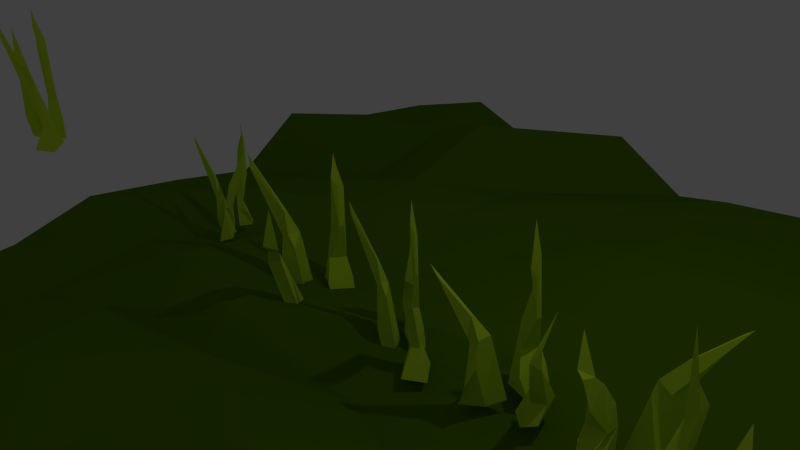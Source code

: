 # Source: grass.blend  (saved by Blender 2.72.0; exported with 4.5.12 LTS)
import bpy
from mathutils import Matrix  # noqa: F401  (used for matrix-valued properties, if any)

bpy.ops.wm.read_factory_settings(use_empty=True)
scene = bpy.context.scene
scene.name = 'Scene'

# ---- collections
col_collection_1 = bpy.data.collections.new('Collection 1'); scene.collection.children.link(col_collection_1)

# ---- materials (node trees are filled in below, after node groups)
mat_grass2 = bpy.data.materials.new('grass2')
mat_grass2.alpha_threshold = 0.0
mat_grass2.use_transparent_shadow = False
mat_grass2.diffuse_color = (0.09263, 0.1989, 0.0007753, 1.0)
mat_grass2.roughness = 0.5
mat_grass2.specular_intensity = 0.0
mat_grass1 = bpy.data.materials.new('grass1')
mat_grass1.alpha_threshold = 0.0
mat_grass1.use_transparent_shadow = False
mat_grass1.diffuse_color = (0.5496, 0.8, 0.03116, 1.0)
mat_grass1.roughness = 0.5
mat_grass1.specular_intensity = 0.0

# ---- material node trees

# ---- world
world_world = bpy.data.worlds.new('World'); scene.world = world_world
world_world.color = (0.05088, 0.05088, 0.05088)
world_world.use_sun_shadow = False
world_world.sun_shadow_jitter_overblur = 0.0
world_world.cycles.sampling_method = 'MANUAL'
world_world.cycles.sample_map_resolution = 256

# ---- cameras
cam_camera = bpy.data.cameras.new('Camera')
cam_camera.clip_end = 100.0
cam_camera.lens = 35.0
cam_camera.sensor_width = 32.0
cam_camera.sensor_height = 18.0
cam_camera.ortho_scale = 7.314
cam_camera.dof.focus_distance = 0.0
cam_camera.dof.aperture_fstop = 128.0

# ---- lights
light_lamp = bpy.data.lights.new('Lamp', 'POINT')
light_lamp.transmission_factor = 0.0
light_lamp.cutoff_distance = 30.0
light_lamp.energy = 100.0
light_lamp.shadow_buffer_clip_start = 1.001
light_lamp.shadow_soft_size = 0.1
light_lamp.shadow_maximum_resolution = 0.006
light_lamp.use_absolute_resolution = True
light_lamp.cycles.use_multiple_importance_sampling = False

# ---- meshes
me_cube_039 = bpy.data.meshes.new('Cube.039')
me_cube_039.from_pydata([(-0.1755, -0.1514, -1.0), (-0.1755, 0.1514, -1.0), (0.1755, 0.1514, -1.0), (0.1755, -0.1514, -1.0), (-0.04178, -0.0193, 1.0), (0.1374, 0.009412, -0.1021), (0.03427, 0.1325, -0.4726), (0.191, 0.1552, -0.2371), (0.1948, 0.06371, 0.07624), (0.9528, -0.4492, -1.0), (0.6531, -0.4063, -1.0), (0.7028, -0.05881, -1.0), (1.003, -0.1017, -1.0), (0.841, -0.2981, 1.0), (0.838, -0.1166, -0.1021), (0.7015, -0.2013, -0.4726), (0.7012, -0.04296, -0.2371), (0.7923, -0.05214, 0.07624), (0.6698, 0.2567, -1.0), (0.4559, 0.04223, -1.0), (0.2074, 0.2901, -1.0), (0.4212, 0.5045, -1.0), (0.4818, 0.2575, 1.0), (0.3346, 0.3638, -0.1021), (0.3208, 0.2038, -0.4726), (0.1938, 0.2983, -0.2371), (0.2556, 0.3658, 0.07624)], [], [(5, 6, 1, 0), (6, 7, 2, 1), (7, 8, 3, 2), (8, 5, 0, 3), (0, 1, 2, 3), (4, 6, 5), (4, 7, 6), (4, 8, 7), (4, 5, 8), (14, 15, 10, 9), (15, 16, 11, 10), (16, 17, 12, 11), (17, 14, 9, 12), (9, 10, 11, 12), (13, 15, 14), (13, 16, 15), (13, 17, 16), (13, 14, 17), (23, 24, 19, 18), (24, 25, 20, 19), (25, 26, 21, 20), (26, 23, 18, 21), (18, 19, 20, 21), (22, 24, 23), (22, 25, 24), (22, 26, 25), (22, 23, 26)])
me_cube_039.materials.append(mat_grass2)
me_cube_039.use_remesh_preserve_volume = False
me_cube_039.use_remesh_preserve_attributes = False
me_cube_039.use_mirror_vertex_groups = False
me_cube_039.update()
me_cube_036 = bpy.data.meshes.new('Cube.036')
me_cube_036.from_pydata([(-0.1755, -0.1514, -1.0), (-0.1755, 0.1514, -1.0), (0.1755, 0.1514, -1.0), (0.1755, -0.1514, -1.0), (-0.04178, -0.0193, 1.0), (0.1374, 0.009412, -0.1021), (0.03427, 0.1325, -0.4726), (0.191, 0.1552, -0.2371), (0.1948, 0.06371, 0.07624)], [], [(5, 6, 1, 0), (6, 7, 2, 1), (7, 8, 3, 2), (8, 5, 0, 3), (0, 1, 2, 3), (4, 6, 5), (4, 7, 6), (4, 8, 7), (4, 5, 8)])
me_cube_036.materials.append(mat_grass1)
me_cube_036.use_remesh_preserve_volume = False
me_cube_036.use_remesh_preserve_attributes = False
me_cube_036.use_mirror_vertex_groups = False
me_cube_036.update()
me_cube_035 = bpy.data.meshes.new('Cube.035')
me_cube_035.from_pydata([(-0.1755, -0.1514, -1.0), (-0.1755, 0.1514, -1.0), (0.1755, 0.1514, -1.0), (0.1755, -0.1514, -1.0), (-0.04178, -0.0193, 1.0), (0.1374, 0.009412, -0.1021), (0.03427, 0.1325, -0.4726), (0.191, 0.1552, -0.2371), (0.1948, 0.06371, 0.07624)], [], [(5, 6, 1, 0), (6, 7, 2, 1), (7, 8, 3, 2), (8, 5, 0, 3), (0, 1, 2, 3), (4, 6, 5), (4, 7, 6), (4, 8, 7), (4, 5, 8)])
me_cube_035.materials.append(mat_grass1)
me_cube_035.use_remesh_preserve_volume = False
me_cube_035.use_remesh_preserve_attributes = False
me_cube_035.use_mirror_vertex_groups = False
me_cube_035.update()
me_cube_034 = bpy.data.meshes.new('Cube.034')
me_cube_034.from_pydata([(-0.1755, -0.1514, -1.0), (-0.1755, 0.1514, -1.0), (0.1755, 0.1514, -1.0), (0.1755, -0.1514, -1.0), (-0.04178, -0.0193, 1.0), (0.1374, 0.009412, -0.1021), (0.03427, 0.1325, -0.4726), (0.191, 0.1552, -0.2371), (0.1948, 0.06371, 0.07624)], [], [(5, 6, 1, 0), (6, 7, 2, 1), (7, 8, 3, 2), (8, 5, 0, 3), (0, 1, 2, 3), (4, 6, 5), (4, 7, 6), (4, 8, 7), (4, 5, 8)])
me_cube_034.materials.append(mat_grass1)
me_cube_034.use_remesh_preserve_volume = False
me_cube_034.use_remesh_preserve_attributes = False
me_cube_034.use_mirror_vertex_groups = False
me_cube_034.update()
me_cube_027 = bpy.data.meshes.new('Cube.027')
me_cube_027.from_pydata([(-0.1888, -0.03147, -1.264), (0.09549, -0.1237, -0.1402), (-0.164, -0.08745, -0.7927), (0.01113, 0.019, -1.396), (-0.2515, -0.0002735, 1.344), (0.02601, -0.06567, 0.09985), (-0.05589, -0.02908, 0.03874), (0.02478, -0.03295, 0.5211), (-0.1816, 0.1261, -1.219), (0.0752, 0.1078, -0.1605), (-0.1862, 0.03074, -0.7864), (0.06716, 0.1477, -1.397), (-0.2519, 0.02119, 1.584), (0.0861, 0.07262, 0.0472), (-0.0338, 0.1152, 0.07768), (0.0368, 0.01443, 0.4593)], [], [(5, 6, 2, 1), (1, 2, 0, 3), (7, 4, 6, 5), (13, 9, 10, 14), (9, 11, 8, 10), (15, 13, 14, 12), (0, 8, 11, 3), (7, 15, 12, 4), (2, 10, 8, 0), (3, 11, 9, 1), (6, 14, 10, 2), (1, 9, 13, 5), (5, 13, 15, 7), (4, 12, 14, 6)])
me_cube_027.materials.append(mat_grass1)
me_cube_027.use_remesh_preserve_volume = False
me_cube_027.use_remesh_preserve_attributes = False
me_cube_027.use_mirror_vertex_groups = False
me_cube_027.update()
me_cube_026 = bpy.data.meshes.new('Cube.026')
me_cube_026.from_pydata([(-0.2899, -0.05442, -0.9444), (0.09262, -0.09124, 0.6596), (-0.1696, -0.025, 0.2028), (0.2892, -0.02414, -0.9544), (-0.1935, -0.00243, 0.7798), (0.2963, -0.03857, 0.05566), (0.05326, -0.05298, -0.3397), (-0.1408, -0.01748, 1.042), (-0.1015, -0.06946, -0.5954), (0.3614, -0.02985, -0.4651), (-0.2837, 0.1099, -0.9458), (-0.07942, 0.04923, 0.5015), (-0.1761, 0.01133, 0.2067), (0.3228, 0.1568, -0.9381), (-0.152, 0.03717, 0.8941), (0.3188, 0.02494, -0.01656), (0.07863, 0.07831, -0.3187), (-0.09533, -0.008851, 1.193), (-0.1363, 0.1491, -0.6055), (0.3443, 0.07798, -0.4511)], [], [(7, 4, 2, 1), (9, 8, 0, 3), (1, 2, 6, 5), (5, 6, 8, 9), (17, 11, 12, 14), (19, 13, 10, 18), (11, 15, 16, 12), (15, 19, 18, 16), (9, 19, 15, 5), (8, 18, 10, 0), (0, 10, 13, 3), (7, 17, 14, 4), (2, 12, 16, 6), (3, 13, 19, 9), (6, 16, 18, 8), (1, 11, 17, 7), (5, 15, 11, 1), (4, 14, 12, 2)])
me_cube_026.materials.append(mat_grass1)
me_cube_026.use_remesh_preserve_volume = False
me_cube_026.use_remesh_preserve_attributes = False
me_cube_026.use_mirror_vertex_groups = False
me_cube_026.update()
me_cube_025 = bpy.data.meshes.new('Cube.025')
me_cube_025.from_pydata([(-2.385, -2.392, -0.9846), (-2.372, 2.256, -0.9758), (2.491, 2.321, -1.033), (2.326, -2.301, -1.014), (4.838, -1.071, 0.6962), (5.716, 0.2159, 1.314), (3.542, 0.184, 0.5694), (1.596, -1.698, 0.4057), (-1.894, -0.8398, -0.5018), (-1.923, 0.836, -0.6089), (-0.2615, 0.6499, -0.6171), (-0.2903, -0.8144, -0.6149), (-0.4323, -2.117, 0.2724), (-0.41, -1.208, 0.2772), (0.81, -0.5997, 0.2013), (0.4457, -2.204, 0.1442)], [], [(9, 1, 0), (9, 10, 2), (11, 3, 2), (8, 0, 3), (1, 2, 3), (6, 5, 4), (13, 9, 8), (14, 10, 9), (15, 11, 10), (15, 12, 8), (5, 13, 12), (6, 14, 13), (7, 15, 14), (7, 4, 12), (8, 9, 0), (1, 9, 2), (10, 11, 2), (11, 8, 3), (0, 1, 3), (7, 6, 4), (12, 13, 8), (13, 14, 9), (14, 15, 10), (11, 15, 8), (4, 5, 12), (5, 6, 13), (6, 7, 14), (15, 7, 12)])
me_cube_025.materials.append(mat_grass1)
me_cube_025.use_remesh_preserve_volume = False
me_cube_025.use_remesh_preserve_attributes = False
me_cube_025.use_mirror_vertex_groups = False
me_cube_025.update()
me_cube_024 = bpy.data.meshes.new('Cube.024')
me_cube_024.from_pydata([(-0.05707, -0.06417, -0.7846), (0.1615, -0.05694, -0.06566), (-0.04965, -0.1232, -0.5007), (0.1268, 0.08549, -0.8266), (-0.3649, -0.1851, 0.7512), (0.0461, -0.05026, 0.06405), (-0.0448, -0.05527, 0.01271), (-0.007441, -0.0407, 0.3138), (-0.1252, 0.07792, -0.7571), (0.03891, 0.1405, -0.0814), (-0.1252, -0.02894, -0.501), (0.1234, 0.228, -0.8168), (-0.3964, -0.1769, 0.8938), (0.04692, 0.1051, 0.04386), (-0.09189, 0.08257, 0.03988), (-0.01161, 0.01029, 0.2794), (0.5804, 0.4219, -0.7823), (0.347, 0.4934, 0.5478), (0.4755, 0.3679, 0.1651), (0.2249, 0.5251, -0.7927), (0.4685, 0.3108, 0.641), (0.211, 0.503, 0.04426), (0.3678, 0.4782, -0.2819), (0.4407, 0.3312, 0.8592), (0.4713, 0.4715, -0.4923), (0.1772, 0.5294, -0.3873), (0.4942, 0.2224, -0.795), (0.3802, 0.2866, 0.407), (0.461, 0.3217, 0.1657), (0.114, 0.3113, -0.792), (0.4223, 0.2677, 0.7328), (0.1671, 0.4337, -0.02001), (0.2865, 0.3228, -0.2738), (0.4071, 0.3254, 0.9836), (0.3821, 0.1961, -0.5162), (0.1328, 0.3928, -0.3834), (0.1957, -0.3466, -0.7705), (0.5366, -0.08751, -0.7642), (0.8134, -0.4399, -0.8049), (0.4659, -0.6863, -0.7919), (0.6964, -0.8014, 0.4325), (0.8397, -0.7937, 0.8749), (0.7158, -0.6363, 0.3417), (0.4691, -0.5992, 0.2245), (0.3367, -0.2957, -0.4249), (0.4577, -0.1998, -0.5016), (0.5371, -0.3319, -0.5074), (0.4283, -0.4117, -0.5059), (0.325, -0.4741, 0.1291), (0.3928, -0.425, 0.1326), (0.5056, -0.4802, 0.07826), (0.3677, -0.5433, 0.03744)], [], [(5, 6, 2, 1), (1, 2, 0, 3), (7, 4, 6, 5), (13, 9, 10, 14), (9, 11, 8, 10), (15, 13, 14, 12), (0, 8, 11, 3), (7, 15, 12, 4), (2, 10, 8, 0), (3, 11, 9, 1), (6, 14, 10, 2), (1, 9, 13, 5), (5, 13, 15, 7), (4, 12, 14, 6), (23, 20, 18, 17), (25, 24, 16, 19), (17, 18, 22, 21), (21, 22, 24, 25), (33, 27, 28, 30), (35, 29, 26, 34), (27, 31, 32, 28), (31, 35, 34, 32), (25, 35, 31, 21), (24, 34, 26, 16), (16, 26, 29, 19), (23, 33, 30, 20), (18, 28, 32, 22), (19, 29, 35, 25), (22, 32, 34, 24), (17, 27, 33, 23), (21, 31, 27, 17), (20, 30, 28, 18), (45, 37, 36), (45, 46, 38), (47, 39, 38), (44, 36, 39), (37, 38, 39), (42, 41, 40), (49, 45, 44), (50, 46, 45), (51, 47, 46), (51, 48, 44), (41, 49, 48), (42, 50, 49), (43, 51, 50), (43, 40, 48), (44, 45, 36), (37, 45, 38), (46, 47, 38), (47, 44, 39), (36, 37, 39), (43, 42, 40), (48, 49, 44), (49, 50, 45), (50, 51, 46), (47, 51, 44), (40, 41, 48), (41, 42, 49), (42, 43, 50), (51, 43, 48)])
me_cube_024.materials.append(mat_grass1)
me_cube_024.use_remesh_preserve_volume = False
me_cube_024.use_remesh_preserve_attributes = False
me_cube_024.use_mirror_vertex_groups = False
me_cube_024.update()
me_plane = bpy.data.meshes.new('Plane')
me_plane.from_pydata([(-0.9878, -0.9916, 0.008538), (1.019, -1.084, 0.01346), (-0.9531, 0.9524, -0.01817), (0.9551, 1.059, -0.00804), (-1.051, 0.8174, -0.03513), (-1.05, 0.5298, 0.0536), (-1.038, 0.3442, -0.05968), (-1.008, 0.1181, 0.0009945), (-0.9848, -0.1278, 0.0522), (-1.001, -0.3188, -0.007327), (-0.9775, -0.6444, -0.01184), (-0.9935, -0.7803, -0.01066), (-0.7791, -0.9988, -0.001769), (-0.5445, -1.011, 0.0009078), (-0.3481, -0.965, -0.02033), (-0.1048, -1.047, -0.06047), (0.1154, -1.058, -0.03968), (0.3689, -1.017, 0.01225), (0.5127, -0.9818, 0.01883), (0.7374, -1.044, 0.009314), (1.029, -0.7436, 0.01226), (0.9362, -0.5334, -0.06833), (0.9913, -0.3226, 0.02938), (1.023, -0.1178, -0.03175), (1.065, 0.03848, 0.01496), (0.995, 0.3263, 0.01226), (1.003, 0.555, 0.005811), (0.9439, 0.7508, 0.04794), (0.7684, 0.9949, 0.02614), (0.5931, 0.9804, -0.01088), (0.3329, 0.9976, 0.001543), (0.07447, 0.9545, -0.00876), (-0.07536, 1.012, -0.06437), (-0.2822, 1.049, 0.03152), (-0.5616, 0.9853, -0.02582), (-0.7667, 1.03, 0.01675), (-0.7722, -0.7877, -0.01046), (-0.8283, -0.5644, -0.02015), (-0.7823, -0.3686, -0.02481), (-0.7779, -0.1111, 2.361e-05), (-0.7222, 0.1687, 0.04928), (-0.7769, 0.3321, -1.964e-08), (-0.7471, 0.5173, -0.0697), (-0.7146, 0.8234, 0.01238), (-0.4952, -0.817, 0.04094), (-0.5238, -0.5633, 0.03939), (-0.6047, -0.3053, -0.002958), (-0.5918, -0.1328, 0.04945), (-0.5549, 0.1121, 0.02222), (-0.4921, 0.3278, 0.02804), (-0.5211, 0.5044, 0.02009), (-0.5669, 0.798, 0.06411), (-0.2951, -0.8221, -0.05451), (-0.2742, -0.5625, -0.009649), (-0.3316, -0.2467, -0.00625), (-0.3385, -0.1723, 0.05798), (-0.3305, 0.09821, -0.0006133), (-0.3796, 0.3503, 0.006849), (-0.3363, 0.557, -0.001185), (-0.3483, 0.7484, -0.048), (-0.1128, -0.8276, -0.03105), (-0.05251, -0.526, 0.06982), (-0.05864, -0.3327, -0.01265), (-0.0791, -0.1069, -0.06397), (-0.0446, 0.08033, 0.01956), (-0.1533, 0.367, -0.009421), (-0.1065, 0.5732, -0.007584), (-0.07966, 0.8278, -0.01565), (0.126, -0.7443, 0.02789), (0.1562, -0.4998, -0.003348), (0.1497, -0.2951, -0.03263), (0.1126, -0.1642, -0.06912), (0.1444, 0.129, 0.004318), (0.1201, 0.2979, 0.009448), (0.08073, 0.5453, 0.02732), (0.1055, 0.8504, -0.001629), (0.2836, -0.7751, -0.001039), (0.3033, -0.5202, 0.07118), (0.2921, -0.3673, 0.01141), (0.3418, -0.07188, 0.01823), (0.3493, 0.04234, -0.02965), (0.3383, 0.3311, 0.007158), (0.4191, 0.5939, 0.02294), (0.3431, 0.7827, 0.002954), (0.5196, -0.8083, -0.02963), (0.473, -0.5972, 0.0134), (0.5582, -0.3032, -0.03522), (0.6206, -0.186, 0.01143), (0.5666, 0.08813, 0.0132), (0.5921, 0.3644, 0.009095), (0.5435, 0.5474, 0.006302), (0.5773, 0.8625, -0.01217), (0.7811, -0.7612, 0.006831), (0.7558, -0.5545, -0.01465), (0.7801, -0.3068, -0.002889), (0.7777, -0.1394, 0.008941), (0.7819, 0.04276, -0.0104), (0.7534, 0.3035, -0.01004), (0.7598, 0.5289, 0.04262), (0.7864, 0.794, -0.09124)], [], [(99, 27, 3, 28), (4, 43, 35, 2), (43, 51, 34, 35), (51, 59, 33, 34), (59, 67, 32, 33), (67, 75, 31, 32), (75, 83, 30, 31), (83, 91, 29, 30), (91, 99, 28, 29), (0, 12, 36, 11), (11, 36, 37, 10), (10, 37, 38, 9), (9, 38, 39, 8), (8, 39, 40, 7), (7, 40, 41, 6), (6, 41, 42, 5), (5, 42, 43, 4), (12, 13, 44, 36), (36, 44, 45, 37), (37, 45, 46, 38), (38, 46, 47, 39), (39, 47, 48, 40), (40, 48, 49, 41), (41, 49, 50, 42), (42, 50, 51, 43), (13, 14, 52, 44), (44, 52, 53, 45), (45, 53, 54, 46), (46, 54, 55, 47), (47, 55, 56, 48), (48, 56, 57, 49), (49, 57, 58, 50), (50, 58, 59, 51), (14, 15, 60, 52), (52, 60, 61, 53), (53, 61, 62, 54), (54, 62, 63, 55), (55, 63, 64, 56), (56, 64, 65, 57), (57, 65, 66, 58), (58, 66, 67, 59), (15, 16, 68, 60), (60, 68, 69, 61), (61, 69, 70, 62), (62, 70, 71, 63), (63, 71, 72, 64), (64, 72, 73, 65), (65, 73, 74, 66), (66, 74, 75, 67), (16, 17, 76, 68), (68, 76, 77, 69), (69, 77, 78, 70), (70, 78, 79, 71), (71, 79, 80, 72), (72, 80, 81, 73), (73, 81, 82, 74), (74, 82, 83, 75), (17, 18, 84, 76), (76, 84, 85, 77), (77, 85, 86, 78), (78, 86, 87, 79), (79, 87, 88, 80), (80, 88, 89, 81), (81, 89, 90, 82), (82, 90, 91, 83), (18, 19, 92, 84), (84, 92, 93, 85), (85, 93, 94, 86), (86, 94, 95, 87), (87, 95, 96, 88), (88, 96, 97, 89), (89, 97, 98, 90), (90, 98, 99, 91), (19, 1, 20, 92), (92, 20, 21, 93), (93, 21, 22, 94), (94, 22, 23, 95), (95, 23, 24, 96), (96, 24, 25, 97), (97, 25, 26, 98), (98, 26, 27, 99)])
me_plane.materials.append(mat_grass2)
me_plane.use_remesh_preserve_volume = False
me_plane.use_remesh_preserve_attributes = False
me_plane.use_mirror_vertex_groups = False
me_plane.update()
me_cube_018 = bpy.data.meshes.new('Cube.018')
me_cube_018.from_pydata([(0.2558, 0.7416, -0.9183), (0.1778, 0.5449, 1.071), (0.3168, 0.6522, 0.4616), (0.1079, 0.4619, -0.9296), (0.384, 0.6253, 1.224), (0.1431, 0.4336, 0.0609), (0.1834, 0.5656, -0.3257), (0.3642, 0.5982, 1.572), (0.202, 0.6544, -0.5754), (0.1053, 0.4165, -0.4498), (0.408, 0.635, -0.9282), (0.3838, 0.538, 0.8516), (0.3591, 0.6286, 0.4641), (0.2683, 0.3319, -0.9232), (0.4194, 0.5696, 1.372), (0.1922, 0.3858, -0.0132), (0.2999, 0.4705, -0.3121), (0.3664, 0.5619, 1.771), (0.4172, 0.5323, -0.5968), (0.2123, 0.3555, -0.4418), (0.4409, 0.02999, -1.057), (0.2773, 0.007515, -0.3319), (0.4383, 0.1028, -0.7647), (0.2948, -0.1683, -1.114), (0.8183, 0.3253, 1.131), (0.4011, 0.04031, -0.1928), (0.4857, 0.06676, -0.2404), (0.4732, 0.06084, 0.4167), (0.5452, -0.08813, -1.029), (0.4459, -0.1524, -0.3468), (0.5361, 0.03157, -0.7635), (0.3344, -0.3055, -1.108), (0.861, 0.3347, 1.355), (0.4377, -0.1124, -0.2178), (0.5682, -0.05296, -0.2138), (0.4877, 0.01023, 0.3613), (0.005492, -0.0325, -1.045), (0.1694, -0.05293, -0.2196), (-0.01078, -0.1035, -0.7122), (0.1978, 0.1214, -1.11), (-0.4352, -0.2206, 1.205), (0.04125, -0.05272, -0.06133), (-0.04723, -0.0565, -0.1155), (-0.03368, -0.05399, 0.4899), (-0.06482, 0.1085, -1.013), (0.04768, 0.145, -0.2366), (-0.08686, -0.009513, -0.7108), (0.1948, 0.2642, -1.103), (-0.4789, -0.2187, 1.428), (0.04524, 0.1043, -0.08978), (-0.09612, 0.08043, -0.08518), (-0.03462, -0.001353, 0.4345)], [], [(7, 4, 2, 1), (9, 8, 0, 3), (1, 2, 6, 5), (5, 6, 8, 9), (17, 11, 12, 14), (19, 13, 10, 18), (11, 15, 16, 12), (15, 19, 18, 16), (9, 19, 15, 5), (8, 18, 10, 0), (0, 10, 13, 3), (7, 17, 14, 4), (2, 12, 16, 6), (3, 13, 19, 9), (6, 16, 18, 8), (1, 11, 17, 7), (5, 15, 11, 1), (4, 14, 12, 2), (25, 26, 22, 21), (21, 22, 20, 23), (27, 24, 26, 25), (33, 29, 30, 34), (29, 31, 28, 30), (35, 33, 34, 32), (20, 28, 31, 23), (27, 35, 32, 24), (22, 30, 28, 20), (23, 31, 29, 21), (26, 34, 30, 22), (21, 29, 33, 25), (25, 33, 35, 27), (24, 32, 34, 26), (41, 42, 38, 37), (37, 38, 36, 39), (43, 40, 42, 41), (49, 45, 46, 50), (45, 47, 44, 46), (51, 49, 50, 48), (36, 44, 47, 39), (43, 51, 48, 40), (38, 46, 44, 36), (39, 47, 45, 37), (42, 50, 46, 38), (37, 45, 49, 41), (41, 49, 51, 43), (40, 48, 50, 42)])
me_cube_018.materials.append(mat_grass1)
me_cube_018.use_remesh_preserve_volume = False
me_cube_018.use_remesh_preserve_attributes = False
me_cube_018.use_mirror_vertex_groups = False
me_cube_018.update()
me_cube_013 = bpy.data.meshes.new('Cube.013')
me_cube_013.from_pydata([(0.5023, -0.04443, -0.522), (0.3609, 0.06245, -0.2844), (0.4468, 0.04385, -0.3781), (0.3234, 0.01033, -0.504), (0.5506, -0.06086, 0.08135), (0.3311, 0.07387, -0.143), (0.3853, 0.02726, -0.1765), (0.3599, 0.0275, -0.05665), (0.427, -0.1617, -0.5065), (0.2381, 0.01601, -0.1914), (0.4166, -0.0949, -0.3894), (0.1767, 0.03575, -0.4582), (0.585, -0.1059, 0.1123), (0.2475, 0.03028, -0.1436), (0.3352, -0.03667, -0.1668), (0.3361, 0.01084, -0.06823), (-0.01815, -0.1567, -0.4703), (0.02626, 0.01025, -0.04035), (-0.04874, -0.06705, -0.1546), (0.1411, 0.08838, -0.474), (-0.09874, -0.05048, 0.003821), (0.1201, 0.1045, -0.1942), (0.06946, -0.008005, -0.303), (-0.02694, -0.009162, 0.0007759), (0.005463, -0.05156, -0.3675), (0.152, 0.1239, -0.3384), (-0.102, -0.0344, -0.478), (-0.04478, 0.01513, -0.06004), (-0.01739, -0.01905, -0.1849), (-0.01876, 0.2094, -0.4779), (-0.1267, -0.008181, 0.03359), (0.03943, 0.1256, -0.2381), (-0.04656, 0.08042, -0.3033), (-0.09339, 0.07899, 0.2005), (-0.07627, 0.08115, -0.4036), (0.04452, 0.1816, -0.3396), (0.3193, 0.08499, -0.481), (0.05097, 0.1302, -0.481), (0.1901, 0.3636, -0.481), (0.3388, 0.338, -0.481), (0.2797, 0.3508, 0.2644), (0.297, 0.2617, 0.4131), (0.2405, 0.4037, 0.1598), (0.3545, 0.441, 0.09362), (0.2791, 0.05314, -0.2768), (0.1073, 0.1237, -0.3206), (0.1859, 0.2342, -0.3239), (0.2852, 0.2278, -0.323), (0.3241, 0.364, 0.08591), (0.2626, 0.2744, 0.04116), (0.2378, 0.3975, 0.01018), (0.3293, 0.3819, -0.09617)], [], [(5, 6, 2, 1), (1, 2, 0, 3), (7, 4, 6, 5), (13, 9, 10, 14), (9, 11, 8, 10), (15, 13, 14, 12), (0, 8, 11, 3), (7, 15, 12, 4), (2, 10, 8, 0), (3, 11, 9, 1), (6, 14, 10, 2), (1, 9, 13, 5), (5, 13, 15, 7), (4, 12, 14, 6), (23, 20, 18, 17), (25, 24, 16, 19), (17, 18, 22, 21), (21, 22, 24, 25), (33, 27, 28, 30), (35, 29, 26, 34), (27, 31, 32, 28), (31, 35, 34, 32), (25, 35, 31, 21), (24, 34, 26, 16), (16, 26, 29, 19), (23, 33, 30, 20), (18, 28, 32, 22), (19, 29, 35, 25), (22, 32, 34, 24), (17, 27, 33, 23), (21, 31, 27, 17), (20, 30, 28, 18), (45, 37, 36), (45, 46, 38), (47, 39, 38), (44, 36, 39), (37, 38, 39), (42, 41, 40), (49, 45, 44), (50, 46, 45), (51, 47, 46), (51, 48, 44), (41, 49, 48), (42, 50, 49), (43, 51, 50), (43, 40, 48), (44, 45, 36), (37, 45, 38), (46, 47, 38), (47, 44, 39), (36, 37, 39), (43, 42, 40), (48, 49, 44), (49, 50, 45), (50, 51, 46), (47, 51, 44), (40, 41, 48), (41, 42, 49), (42, 43, 50), (51, 43, 48)])
me_cube_013.materials.append(mat_grass1)
me_cube_013.use_remesh_preserve_volume = False
me_cube_013.use_remesh_preserve_attributes = False
me_cube_013.use_mirror_vertex_groups = False
me_cube_013.update()
me_cube_010 = bpy.data.meshes.new('Cube.010')
me_cube_010.from_pydata([(0.6774, -0.1931, -0.6767), (0.4059, -0.2119, -0.6767), (0.4866, 0.04753, -0.6767), (0.6372, 0.05747, -0.6767), (0.5767, 0.05607, 0.2621), (0.5642, -0.02656, 0.6502), (0.5262, 0.09838, 0.1304), (0.6283, 0.1612, 0.04704), (0.6456, -0.2335, -0.4195), (0.4622, -0.2051, -0.4746), (0.5127, -0.07921, -0.4788), (0.6108, -0.06227, -0.4777), (0.6168, 0.07924, 0.03733), (0.5779, -0.02223, -0.01902), (0.5251, 0.09173, -0.05805), (0.6177, 0.09787, -0.192), (0.1101, -0.1376, -0.659), (0.01559, 0.02719, -0.05665), (0.01073, -0.08854, -0.2162), (0.06154, 0.1731, -0.6639), (-0.04762, -0.1116, 0.005986), (0.02732, 0.1704, -0.2721), (0.07062, 0.04415, -0.4246), (-0.01652, -0.02677, 0.001295), (0.0489, -0.03677, -0.5145), (0.0421, 0.2091, -0.4741), (-0.05667, -0.1005, -0.6679), (-0.04993, -0.02018, -0.08341), (0.001737, -0.02753, -0.2586), (-0.1707, 0.1543, -0.6668), (-0.1048, -0.09809, 0.04823), (-0.05875, 0.1291, -0.3325), (-0.09839, 0.03098, -0.4232), (-0.1446, -0.004614, 0.282), (-0.1236, 0.01023, -0.5632), (-0.09586, 0.1776, -0.4742), (0.5101, 0.2866, -0.7138), (0.3505, 0.3664, -0.2692), (0.4407, 0.3951, -0.4411), (0.2768, 0.2598, -0.7183), (0.7085, 0.2712, 0.5262), (0.3414, 0.3612, 0.01163), (0.4175, 0.3192, -0.04094), (0.4134, 0.2988, 0.1981), (0.4681, 0.03627, -0.6845), (0.2409, 0.2023, -0.0991), (0.4556, 0.1391, -0.4553), (0.1, 0.2036, -0.6565), (0.7744, 0.2166, 0.6007), (0.2573, 0.2313, -0.001378), (0.384, 0.1766, -0.02416), (0.3885, 0.2549, 0.1716)], [], [(9, 1, 0), (9, 10, 2), (11, 3, 2), (8, 0, 3), (1, 2, 3), (6, 5, 4), (13, 9, 8), (14, 10, 9), (15, 11, 10), (15, 12, 8), (5, 13, 12), (6, 14, 13), (7, 15, 14), (7, 4, 12), (8, 9, 0), (1, 9, 2), (10, 11, 2), (11, 8, 3), (0, 1, 3), (7, 6, 4), (12, 13, 8), (13, 14, 9), (14, 15, 10), (11, 15, 8), (4, 5, 12), (5, 6, 13), (6, 7, 14), (15, 7, 12), (23, 20, 18, 17), (25, 24, 16, 19), (17, 18, 22, 21), (21, 22, 24, 25), (33, 27, 28, 30), (35, 29, 26, 34), (27, 31, 32, 28), (31, 35, 34, 32), (25, 35, 31, 21), (24, 34, 26, 16), (16, 26, 29, 19), (23, 33, 30, 20), (18, 28, 32, 22), (19, 29, 35, 25), (22, 32, 34, 24), (17, 27, 33, 23), (21, 31, 27, 17), (20, 30, 28, 18), (41, 42, 38, 37), (37, 38, 36, 39), (43, 40, 42, 41), (49, 45, 46, 50), (45, 47, 44, 46), (51, 49, 50, 48), (36, 44, 47, 39), (43, 51, 48, 40), (38, 46, 44, 36), (39, 47, 45, 37), (42, 50, 46, 38), (37, 45, 49, 41), (41, 49, 51, 43), (40, 48, 50, 42)])
me_cube_010.materials.append(mat_grass1)
me_cube_010.use_remesh_preserve_volume = False
me_cube_010.use_remesh_preserve_attributes = False
me_cube_010.use_mirror_vertex_groups = False
me_cube_010.update()
me_cube_008 = bpy.data.meshes.new('Cube.008')
me_cube_008.from_pydata([(-0.14, -0.07704, -0.6701), (0.03743, -0.0585, -0.2255), (-0.02311, -0.1312, -0.3974), (0.04223, 0.07101, -0.6746), (-0.3156, -0.1708, 0.5698), (0.04241, -0.04926, 0.05529), (-0.04442, -0.0548, 0.00272), (-0.05189, -0.03533, 0.2418), (-0.2393, 0.1565, -0.6409), (0.04162, 0.1388, -0.05544), (-0.1734, 0.07656, -0.4116), (0.1611, 0.2135, -0.6128), (-0.4005, -0.1602, 0.6444), (0.04341, 0.1055, 0.04228), (-0.09284, 0.08341, 0.0195), (-0.05454, 0.01501, 0.2153), (0.4107, 0.4975, -0.5971), (0.211, 0.4677, 0.4861), (0.3134, 0.4152, 0.2007), (0.1137, 0.6009, -0.6052), (0.3026, 0.3439, 0.6016), (0.09356, 0.554, 0.09869), (0.2279, 0.5389, -0.1761), (0.3067, 0.3648, 0.8049), (0.3166, 0.5385, -0.3535), (0.06965, 0.5932, -0.2642), (0.3386, 0.2979, -0.6042), (0.2223, 0.3884, 0.4411), (0.3012, 0.3689, 0.202), (0.02082, 0.3865, -0.6006), (0.263, 0.298, 0.6797), (0.05744, 0.4864, 0.04603), (0.1598, 0.3829, -0.1664), (0.2478, 0.3484, 1.097), (0.2421, 0.2632, -0.3687), (0.03242, 0.4562, -0.2585), (0.2667, 0.2, -0.668), (0.4658, 0.3855, -0.6196), (0.5665, 0.1332, -0.612), (0.4557, 0.03063, -0.6325), (0.5985, 0.1177, 0.3111), (0.6101, 0.2252, 0.489), (0.5958, 0.06704, 0.1729), (0.564, -0.0403, 0.0907), (0.3706, 0.2632, -0.3759), (0.5526, 0.3591, -0.431), (0.571, 0.2271, -0.4352), (0.4622, 0.1472, -0.4341), (0.5213, 0.03063, 0.08099), (0.4877, 0.134, 0.02464), (0.6005, 0.07871, -0.01439), (0.5324, 0.01562, -0.1483)], [], [(5, 6, 2, 1), (1, 2, 0, 3), (7, 4, 6, 5), (13, 9, 10, 14), (9, 11, 8, 10), (15, 13, 14, 12), (0, 8, 11, 3), (7, 15, 12, 4), (2, 10, 8, 0), (3, 11, 9, 1), (6, 14, 10, 2), (1, 9, 13, 5), (5, 13, 15, 7), (4, 12, 14, 6), (23, 20, 18, 17), (25, 24, 16, 19), (17, 18, 22, 21), (21, 22, 24, 25), (33, 27, 28, 30), (35, 29, 26, 34), (27, 31, 32, 28), (31, 35, 34, 32), (25, 35, 31, 21), (24, 34, 26, 16), (16, 26, 29, 19), (23, 33, 30, 20), (18, 28, 32, 22), (19, 29, 35, 25), (22, 32, 34, 24), (17, 27, 33, 23), (21, 31, 27, 17), (20, 30, 28, 18), (45, 37, 36), (45, 46, 38), (47, 39, 38), (44, 36, 39), (37, 38, 39), (42, 41, 40), (49, 45, 44), (50, 46, 45), (51, 47, 46), (51, 48, 44), (41, 49, 48), (42, 50, 49), (43, 51, 50), (43, 40, 48), (44, 45, 36), (37, 45, 38), (46, 47, 38), (47, 44, 39), (36, 37, 39), (43, 42, 40), (48, 49, 44), (49, 50, 45), (50, 51, 46), (47, 51, 44), (40, 41, 48), (41, 42, 49), (42, 43, 50), (51, 43, 48)])
me_cube_008.materials.append(mat_grass1)
me_cube_008.use_remesh_preserve_volume = False
me_cube_008.use_remesh_preserve_attributes = False
me_cube_008.use_mirror_vertex_groups = False
me_cube_008.update()
me_cube_002 = bpy.data.meshes.new('Cube.002')
me_cube_002.from_pydata([(0.4999, 0.0224, -1.235), (0.8408, 0.2815, -1.225), (1.118, -0.07087, -1.29), (0.7701, -0.3173, -1.269), (1.001, -0.4324, 0.6931), (1.144, -0.4247, 1.402), (1.02, -0.2673, 0.5477), (0.7733, -0.2302, 0.3599), (0.6409, 0.07331, -0.681), (0.762, 0.1692, -0.8039), (0.8413, 0.03713, -0.8132), (0.7325, -0.04269, -0.8108), (0.6292, -0.1052, 0.207), (0.697, -0.05597, 0.2125), (0.8098, -0.1112, 0.1254), (0.672, -0.1743, 0.06), (0.5899, 0.4452, -1.253), (0.3404, 0.4773, 0.8721), (0.4735, 0.3629, 0.2629), (0.2346, 0.5486, -1.269), (0.4607, 0.2916, 1.025), (0.2105, 0.5016, 0.06912), (0.3712, 0.4866, -0.453), (0.4302, 0.3055, 1.373), (0.4773, 0.4862, -0.7902), (0.1819, 0.5409, -0.6206), (0.5037, 0.2456, -1.267), (0.3751, 0.2742, 0.6529), (0.459, 0.3166, 0.2654), (0.1234, 0.3342, -1.26), (0.4133, 0.2457, 1.173), (0.1673, 0.4341, -0.03095), (0.2897, 0.3306, -0.4346), (0.395, 0.2961, 1.572), (0.3882, 0.2108, -0.8191), (0.1373, 0.4038, -0.6097), (0.005492, -0.0325, -1.212), (0.1694, -0.05293, -0.1129), (-0.01078, -0.1035, -0.7686), (0.1978, 0.1214, -1.298), (-0.4352, -0.2206, 1.205), (0.04125, -0.05272, 0.09781), (-0.04723, -0.0565, 0.0257), (-0.03368, -0.05399, 0.4899), (-0.06482, 0.1085, -1.169), (0.04768, 0.145, -0.1355), (-0.08686, -0.009513, -0.7668), (0.1948, 0.2642, -1.288), (-0.4789, -0.2187, 1.428), (0.04524, 0.1043, 0.05994), (-0.09612, 0.08043, 0.06606), (-0.03462, -0.001353, 0.4345)], [], [(9, 1, 0), (9, 10, 2), (11, 3, 2), (8, 0, 3), (1, 2, 3), (6, 5, 4), (13, 9, 8), (14, 10, 9), (15, 11, 10), (15, 12, 8), (5, 13, 12), (6, 14, 13), (7, 15, 14), (7, 4, 12), (8, 9, 0), (1, 9, 2), (10, 11, 2), (11, 8, 3), (0, 1, 3), (7, 6, 4), (12, 13, 8), (13, 14, 9), (14, 15, 10), (11, 15, 8), (4, 5, 12), (5, 6, 13), (6, 7, 14), (15, 7, 12), (23, 20, 18, 17), (25, 24, 16, 19), (17, 18, 22, 21), (21, 22, 24, 25), (33, 27, 28, 30), (35, 29, 26, 34), (27, 31, 32, 28), (31, 35, 34, 32), (25, 35, 31, 21), (24, 34, 26, 16), (16, 26, 29, 19), (23, 33, 30, 20), (18, 28, 32, 22), (19, 29, 35, 25), (22, 32, 34, 24), (17, 27, 33, 23), (21, 31, 27, 17), (20, 30, 28, 18), (41, 42, 38, 37), (37, 38, 36, 39), (43, 40, 42, 41), (49, 45, 46, 50), (45, 47, 44, 46), (51, 49, 50, 48), (36, 44, 47, 39), (43, 51, 48, 40), (38, 46, 44, 36), (39, 47, 45, 37), (42, 50, 46, 38), (37, 45, 49, 41), (41, 49, 51, 43), (40, 48, 50, 42)])
me_cube_002.materials.append(mat_grass1)
me_cube_002.use_remesh_preserve_volume = False
me_cube_002.use_remesh_preserve_attributes = False
me_cube_002.use_mirror_vertex_groups = False
me_cube_002.update()

# ---- objects
ob_g7 = bpy.data.objects.new('g7', me_cube_039)
ob_cube_002 = bpy.data.objects.new('Cube.002', me_cube_036)
ob_cube_001 = bpy.data.objects.new('Cube.001', me_cube_035)
ob_cube = bpy.data.objects.new('Cube', me_cube_034)
ob_cube_020 = bpy.data.objects.new('Cube.020', me_cube_027)
ob_cube_019 = bpy.data.objects.new('Cube.019', me_cube_026)
ob_cube_018 = bpy.data.objects.new('Cube.018', me_cube_025)
ob_g2 = bpy.data.objects.new('g2', me_cube_024)
ob_plane = bpy.data.objects.new('Plane', me_plane)
ob_g1 = bpy.data.objects.new('g1', me_cube_018)
ob_g6 = bpy.data.objects.new('g6', me_cube_013)
ob_g5 = bpy.data.objects.new('g5', me_cube_010)
ob_g4 = bpy.data.objects.new('g4', me_cube_008)
ob_g3 = bpy.data.objects.new('g3', me_cube_002)
ob_lamp = bpy.data.objects.new('Lamp', light_lamp)
ob_camera = bpy.data.objects.new('Camera', cam_camera)

# ---- transforms, parenting, visibility, modifiers, constraints
ob_g7.location = (6.962, 0.0, -0.196)
ob_g7.scale = (1.274, 1.274, 1.274)
ob_g7.lineart.crease_threshold = 0.0
ob_cube_002.location = (13.57, 0.2734, 0.0)
ob_cube_002.rotation_euler = (0.0, -0.0, 2.358)
ob_cube_002.lineart.crease_threshold = 0.0
ob_cube_001.location = (13.96, -0.254, 0.0)
ob_cube_001.rotation_euler = (0.0, -0.0, 1.429)
ob_cube_001.lineart.crease_threshold = 0.0
ob_cube.location = (13.13, 0.0, 0.0)
ob_cube.lineart.crease_threshold = 0.0
ob_cube_020.location = (-11.05, -0.05049, -0.07991)
ob_cube_020.rotation_euler = (1.893e-09, -0.1669, 0.4686)
ob_cube_020.scale = (1.117, 1.0, 0.9443)
ob_cube_020.lineart.crease_threshold = 0.0
ob_cube_019.location = (-10.68, 0.3361, -0.08718)
ob_cube_019.rotation_euler = (-0.05357, -0.0, 2.752)
ob_cube_019.scale = (0.6354, 1.325, 1.325)
ob_cube_019.lineart.crease_threshold = 0.0
ob_cube_018.location = (-10.24, -0.06886, -0.1854)
ob_cube_018.rotation_euler = (0.0, -0.0, -0.9182)
ob_cube_018.scale = (0.09213, 0.09213, 1.147)
ob_cube_018.lineart.crease_threshold = 0.0
ob_g2.location = (-1.768, -0.05049, -0.3747)
ob_g2.scale = (1.335, 1.335, 1.335)
ob_g2.lineart.crease_threshold = 0.0
ob_plane.location = (0.889, 0.0, -1.279)
ob_plane.rotation_euler = (0.03881, 0.009541, 0.01277)
ob_plane.scale = (7.228, 7.228, 7.228)
ob_plane.lineart.crease_threshold = 0.0
ob_g1.location = (-3.594, -0.05049, -0.2786)
ob_g1.scale = (0.6388, 0.6388, 0.6388)
ob_g1.lineart.crease_threshold = 0.0
ob_g6.location = (5.338, -0.2168, -0.2316)
ob_g6.scale = (2.498, 2.498, 2.498)
ob_g6.lineart.crease_threshold = 0.0
ob_g5.location = (3.501, -0.004536, -0.08333)
ob_g5.scale = (1.691, 1.691, 1.691)
ob_g5.lineart.crease_threshold = 0.0
ob_g4.location = (1.914, -0.1028, -0.383)
ob_g4.scale = (1.404, 1.404, 1.404)
ob_g4.lineart.crease_threshold = 0.0
ob_g3.location = (0.1972, -0.05049, -0.3725)
ob_g3.scale = (0.7965, 0.7965, 0.7965)
ob_g3.lineart.crease_threshold = 0.0
ob_lamp.location = (4.076, 1.005, 5.904)
ob_lamp.rotation_euler = (0.6503, 0.05522, 1.866)
ob_lamp.lock_rotations_4d = False
ob_lamp.empty_display_type = 'ARROWS'
ob_lamp.color = (0.0, 0.0, 0.0, 0.0)
ob_lamp.lineart.crease_threshold = 0.0
ob_camera.location = (7.481, -6.508, 5.344)
ob_camera.rotation_euler = (1.109, 0.01082, 0.8149)
ob_camera.lock_rotations_4d = False
ob_camera.empty_display_type = 'ARROWS'
ob_camera.color = (0.0, 0.0, 0.0, 0.0)
ob_camera.display_type = 'WIRE'
ob_camera.lineart.crease_threshold = 0.0

# ---- collection membership
col_collection_1.objects.link(ob_g7)
col_collection_1.objects.link(ob_cube_002)
col_collection_1.objects.link(ob_cube_001)
col_collection_1.objects.link(ob_cube)
col_collection_1.objects.link(ob_cube_020)
col_collection_1.objects.link(ob_cube_019)
col_collection_1.objects.link(ob_cube_018)
col_collection_1.objects.link(ob_g2)
col_collection_1.objects.link(ob_plane)
col_collection_1.objects.link(ob_g1)
col_collection_1.objects.link(ob_g6)
col_collection_1.objects.link(ob_g5)
col_collection_1.objects.link(ob_g4)
col_collection_1.objects.link(ob_g3)
col_collection_1.objects.link(ob_lamp)
col_collection_1.objects.link(ob_camera)

# ---- scene / render settings (as saved in the file)
scene.camera = ob_camera
scene.frame_start = 1; scene.frame_end = 250; scene.frame_set(1)
scene.render.engine = 'BLENDER_EEVEE_NEXT'
scene.render.resolution_percentage = 50
scene.render.dither_intensity = 0.0
scene.cycles.use_denoising = False
scene.cycles.samples = 10
scene.cycles.sampling_pattern = 'TABULATED_SOBOL'
scene.cycles.light_sampling_threshold = 0.0
scene.cycles.use_adaptive_sampling = False
scene.cycles.use_light_tree = False
scene.cycles.blur_glossy = 0.0
scene.cycles.pixel_filter_type = 'GAUSSIAN'
scene.cycles.sample_clamp_indirect = 0.0
scene.view_settings.view_transform = 'Standard'
bpy.context.view_layer.update()
